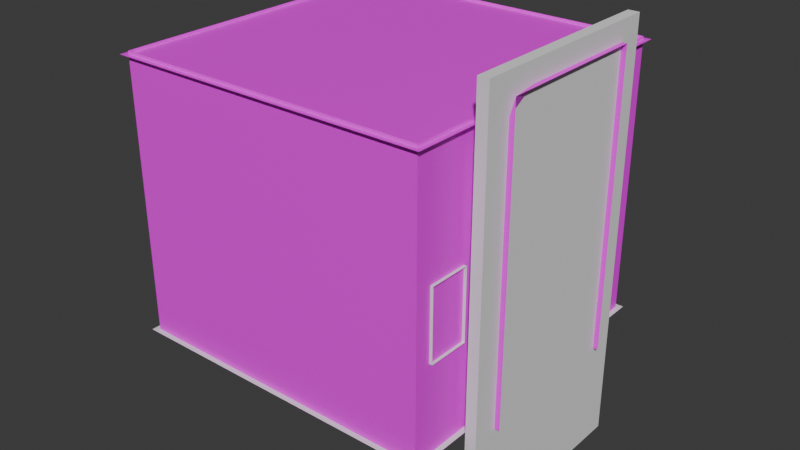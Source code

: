 # Source: elevator.blend  (saved by Blender 4.0.36; exported with 4.5.12 LTS)
import bpy
from mathutils import Matrix  # noqa: F401  (used for matrix-valued properties, if any)

bpy.ops.wm.read_factory_settings(use_empty=True)
scene = bpy.context.scene
scene.name = 'Scene'

# ---- collections
col_elevator = bpy.data.collections.new('Elevator'); scene.collection.children.link(col_elevator)
col_sliding_doors = bpy.data.collections.new('Sliding Doors'); scene.collection.children.link(col_sliding_doors)

# ---- images (referenced by path relative to the original .blend; pixels are not part of the script)
import os
ASSET_DIR = os.environ.get("B2B_ASSET_DIR", "")  # directory of the original .blend (textures are referenced by path, not embedded)
HERE = os.path.dirname(os.path.abspath(__file__))  # packed textures are extracted next to this script under _unpacked/

def load_image(name, relpath, width, height, colorspace="sRGB"):
    """Load a texture the original file referenced (path relative to the .blend, or extracted next to this script)."""
    p = next((c for c in (os.path.join(HERE, relpath), os.path.join(ASSET_DIR, relpath)) if relpath and os.path.exists(c)), "")
    if p:
        img = bpy.data.images.load(p, check_existing=True)
        img.name = name
    else:  # same state as the original file: an image datablock whose file is absent (Cycles renders it pink)
        img = bpy.data.images.new(name, width, height)
        img.source = "FILE"
        img.filepath = "//" + (relpath or name)
    img.colorspace_settings.name = colorspace
    return img
img_metal4_png = load_image('metal4.png', 'textures/metal4.png', 1024, 1024, 'sRGB')
img_elevatorlights3d_png = load_image('elevatorLights3D.png', 'elevatorLights3D.png', 1024, 1024, 'sRGB')

# ---- materials (node trees are filled in below, after node groups)
mat_material_001 = bpy.data.materials.new('Material.001')
mat_material_001.use_transparent_shadow = False
mat_material = bpy.data.materials.new('Material')
mat_material.use_transparent_shadow = False

# ---- material node trees
mat_material_001.use_nodes = True; mat_material_001.node_tree.nodes.clear()
_N = mat_material_001.node_tree.nodes; _L = mat_material_001.node_tree.links
n0 = _N.new('ShaderNodeBsdfPrincipled'); n0.name = 'Principled BSDF'; n0.location = (10, 300)
n0.inputs[3].default_value = 1.45
n1 = _N.new('ShaderNodeOutputMaterial'); n1.name = 'Material Output'; n1.location = (300, 300)
n2 = _N.new('ShaderNodeTexImage'); n2.name = 'Image Texture'; n2.location = (-280, 275)
n2.image = img_metal4_png
_L.new(n0.outputs[0], n1.inputs[0])
_L.new(n2.outputs[0], n0.inputs[0])
n1.is_active_output = True
mat_material.use_nodes = True; mat_material.node_tree.nodes.clear()
_N = mat_material.node_tree.nodes; _L = mat_material.node_tree.links
n0 = _N.new('ShaderNodeBsdfPrincipled'); n0.name = 'Principled BSDF'; n0.location = (10, 300)
n0.inputs[3].default_value = 1.45
n1 = _N.new('ShaderNodeOutputMaterial'); n1.name = 'Material Output'; n1.location = (300, 300)
n2 = _N.new('ShaderNodeTexImage'); n2.name = 'Image Texture'; n2.location = (-280, 275)
n2.image = img_elevatorlights3d_png
_L.new(n0.outputs[0], n1.inputs[0])
_L.new(n2.outputs[0], n0.inputs[0])
n1.is_active_output = True

# ---- world
world_world = bpy.data.worlds.new('World'); scene.world = world_world
world_world.use_nodes = True; world_world.node_tree.nodes.clear()
_N = world_world.node_tree.nodes; _L = world_world.node_tree.links
n0 = _N.new('ShaderNodeOutputWorld'); n0.name = 'World Output'; n0.location = (300, 300)
n1 = _N.new('ShaderNodeBackground'); n1.name = 'Background'; n1.location = (10, 300)
n1.inputs[0].default_value = (0.05088, 0.05088, 0.05088, 1.0)
_L.new(n1.outputs[0], n0.inputs[0])
n0.is_active_output = True
world_world.color = (0.05088, 0.05088, 0.05088)
world_world.use_sun_shadow = False
world_world.sun_shadow_jitter_overblur = 0.0

# ---- meshes
me_plane = bpy.data.meshes.new('Plane')
me_plane.from_pydata([(3.0, -3.0, 0.0), (3.0, 3.0, 0.0), (-3.0, -3.0, 0.0), (-3.0, 3.0, 0.0), (3.0, -3.0, 0.0), (3.0, 3.0, 0.0), (-3.0, -3.0, 0.0), (-3.0, 3.0, 0.0), (3.0, -3.0, 5.287), (3.0, 3.0, 5.287), (-3.0, -3.0, 5.287), (-3.0, 3.0, 5.287), (3.0, -1.5, 0.0), (3.0, 1.508, 0.0), (3.0, -1.5, 3.922), (3.0, 1.508, 5.632), (3.0, 3.0, 5.287), (3.0, 1.508, 3.922), (3.0, 3.0, 0.0), (3.0, 1.508, 0.0), (3.0, 3.0, 5.287), (3.0, 1.508, 3.922), (3.5, -1.5, 0.0), (3.5, 1.508, 0.0), (3.5, -1.5, 5.632), (3.5, 1.508, 5.632)], [(13, 1), (0, 12), (8, 9)], [(3, 1, 5, 7), (0, 2, 6, 4), (7, 5, 9, 11), (4, 6, 10, 8), (2, 3, 7, 11, 10, 6), (8, 14, 12, 4), (14, 8, 16, 17), (18, 19, 21, 20), (13, 23, 25, 15), (12, 14, 24, 22), (15, 25, 24, 14)])
_uv = me_plane.uv_layers.new(name='UVMap')
_uv.uv.foreach_set('vector', [0.8575, 0.5, 0.8575, 0.5, 0.8575, 0.5, 0.8575, 0.5, 0.8575, 0.5, 0.8575, 0.5, 0.8575, 0.5, 0.8575, 0.5, 0.4288, 0.5, 0.0, 0.5, 0.0, 0.0, 0.4288, 0.0, 0.8575, 0.5, 0.4288, 0.5, 0.4288, 0.0, 0.8575, 0.0, 0.4288, 1.0, 0.0, 1.0, 0.0, 1.0, 0.0, 0.5, 0.4288, 0.5, 0.4288, 1.0, 0.4288, 0.5, 0.536, 0.5976, 0.536, 1.0, 0.4288, 1.0, 0.536, 0.5976, 0.4288, 0.5, 0.8575, 0.5, 0.7509, 0.5976, 0.9642, 0.5, 0.8575, 0.5, 0.8575, 0.09755, 0.9642, 0.0, 0.8933, 0.9024, 0.8575, 0.9024, 0.8575, 0.5, 0.8933, 0.5, 0.8933, 0.9024, 0.8933, 0.5, 0.929, 0.5, 0.929, 0.9024, 0.9647, 0.7149, 0.929, 0.7149, 0.929, 0.5, 0.9647, 0.5])
me_plane.materials.append(mat_material_001)
me_plane.update()
me_plane_001 = bpy.data.meshes.new('Plane.001')
me_plane_001.from_pydata([(3.1, -3.1, 0.0), (3.1, 3.1, 0.0), (-3.1, -3.1, 0.0), (-3.1, 3.1, 0.0)], [], [(0, 1, 3, 2)])
_uv = me_plane_001.uv_layers.new(name='UVMap')
_uv.uv.foreach_set('vector', [0.0, 0.0, 1.0, 0.0, 1.0, 1.0, 0.0, 1.0])
me_plane_001.update()
me_plane_002 = bpy.data.meshes.new('Plane.002')
me_plane_002.from_pydata([(3.1, -3.1, 5.23), (3.1, 3.1, 5.23), (-3.1, -3.1, 5.23), (-3.1, 3.1, 5.23)], [], [(0, 2, 3, 1)])
_uv = me_plane_002.uv_layers.new(name='UVMap')
_uv.uv.foreach_set('vector', [0.0, 0.0, 0.0, 1.0, 1.0, 1.0, 1.0, 0.0])
me_plane_002.materials.append(mat_material)
me_plane_002.update()
me_cube_001 = bpy.data.meshes.new('Cube.001')
me_cube_001.from_pydata([(2.914, -2.689, 1.678), (2.914, -2.689, 3.012), (2.914, -1.897, 1.678), (2.914, -1.897, 3.012), (3.056, -2.689, 1.678), (3.056, -2.689, 3.012), (3.056, -1.897, 1.678), (3.056, -1.897, 3.012)], [], [(0, 1, 3, 2), (2, 3, 7, 6), (4, 5, 1, 0), (2, 6, 4, 0), (7, 3, 1, 5)])
_uv = me_cube_001.uv_layers.new(name='UVMap')
_uv.uv.foreach_set('vector', [0.375, 0.0, 0.625, 0.0, 0.625, 0.25, 0.375, 0.25, 0.375, 0.25, 0.625, 0.25, 0.625, 0.5, 0.375, 0.5, 0.375, 0.75, 0.625, 0.75, 0.625, 1.0, 0.375, 1.0, 0.125, 0.5, 0.375, 0.5, 0.375, 0.75, 0.125, 0.75, 0.625, 0.5, 0.875, 0.5, 0.875, 0.75, 0.625, 0.75])
me_cube_001.update()
me_cube_002 = bpy.data.meshes.new('Cube.002')
me_cube_002.from_pydata([(3.404, -2.57e-07, -2.0), (3.404, -2.57e-07, 6.0), (3.196, -2.413e-07, -2.0), (3.196, -2.413e-07, 6.0), (3.404, 2.0, -2.0), (3.404, 2.0, 6.0), (3.196, 2.0, -2.0), (3.196, 2.0, 6.0)], [], [(0, 1, 3, 2), (2, 3, 7, 6), (6, 7, 5, 4), (4, 5, 1, 0), (2, 6, 4, 0), (7, 3, 1, 5)])
_uv = me_cube_002.uv_layers.new(name='UVMap')
_uv.uv.foreach_set('vector', [0.375, 0.0, 0.625, 0.0, 0.625, 0.25, 0.375, 0.25, 0.375, 0.25, 0.625, 0.25, 0.625, 0.5, 0.375, 0.5, 0.375, 0.5, 0.625, 0.5, 0.625, 0.75, 0.375, 0.75, 0.375, 0.75, 0.625, 0.75, 0.625, 1.0, 0.375, 1.0, 0.125, 0.5, 0.375, 0.5, 0.375, 0.75, 0.125, 0.75, 0.625, 0.5, 0.875, 0.5, 0.875, 0.75, 0.625, 0.75])
me_cube_002.update()
me_cube = bpy.data.meshes.new('Cube')
me_cube.from_pydata([(3.404, -2.0, -2.0), (3.404, -2.0, 6.0), (3.196, -2.0, -2.0), (3.196, -2.0, 6.0), (3.404, -2.57e-07, -2.0), (3.404, -2.57e-07, 6.0), (3.196, -2.413e-07, -2.0), (3.196, -2.413e-07, 6.0)], [], [(0, 1, 3, 2), (2, 3, 7, 6), (6, 7, 5, 4), (4, 5, 1, 0), (2, 6, 4, 0), (7, 3, 1, 5)])
_uv = me_cube.uv_layers.new(name='UVMap')
_uv.uv.foreach_set('vector', [0.375, 0.0, 0.625, 0.0, 0.625, 0.25, 0.375, 0.25, 0.375, 0.25, 0.625, 0.25, 0.625, 0.5, 0.375, 0.5, 0.375, 0.5, 0.625, 0.5, 0.625, 0.75, 0.375, 0.75, 0.375, 0.75, 0.625, 0.75, 0.625, 1.0, 0.375, 1.0, 0.125, 0.5, 0.375, 0.5, 0.375, 0.75, 0.125, 0.75, 0.625, 0.5, 0.875, 0.5, 0.875, 0.75, 0.625, 0.75])
me_cube.update()

# ---- objects
ob_walls = bpy.data.objects.new('Walls', me_plane)
ob_floor = bpy.data.objects.new('Floor', me_plane_001)
ob_ceiling = bpy.data.objects.new('Ceiling', me_plane_002)
ob_panel = bpy.data.objects.new('Panel', me_cube_001)
ob_right = bpy.data.objects.new('Right', me_cube_002)
ob_left = bpy.data.objects.new('Left', me_cube)

# ---- transforms, parenting, visibility, modifiers, constraints
ob_walls.location = (0.0, 0.0, 0.0)
ob_floor.location = (0.0, 0.0, 0.0)
ob_ceiling.location = (0.0, 0.0, 0.0)
ob_panel.location = (0.0, 0.0, 0.0)
ob_right.location = (0.0, 0.0, 0.0)
ob_left.location = (0.0, 0.0, 0.0)

# ---- collection membership
col_elevator.objects.link(ob_walls)
col_elevator.objects.link(ob_floor)
col_elevator.objects.link(ob_ceiling)
col_elevator.objects.link(ob_panel)
col_sliding_doors.objects.link(ob_right)
col_sliding_doors.objects.link(ob_left)

# ---- scene / render settings (as saved in the file)
scene.frame_start = 1; scene.frame_end = 250; scene.frame_set(0)
scene.render.engine = 'BLENDER_EEVEE_NEXT'
scene.cycles.sampling_pattern = 'TABULATED_SOBOL'
bpy.context.view_layer.update()

# ---- added for rendering (the .blend has no active camera and no usable light): camera, sun
cam_auto = bpy.data.cameras.new('AutoCamera')
cam_auto.lens = 50.0
cam_auto.sensor_width = 36.0
cam_auto.clip_end = 1000.0
ob_auto_camera = bpy.data.objects.new('AutoCamera', cam_auto)
scene.collection.objects.link(ob_auto_camera)
ob_auto_camera.location = (11.3795, -13.4154, 10.9436)
ob_auto_camera.rotation_euler = (1.09748, -7.21219e-08, 0.694738)
scene.camera = ob_auto_camera
light_auto_sun = bpy.data.lights.new('AutoSun', 'SUN')
light_auto_sun.energy = 3.0
light_auto_sun.angle = 0.0523599
ob_auto_sun = bpy.data.objects.new('AutoSun', light_auto_sun)
scene.collection.objects.link(ob_auto_sun)
ob_auto_sun.rotation_euler = (0.872665, 0.174533, 0.523599)
bpy.context.view_layer.update()
